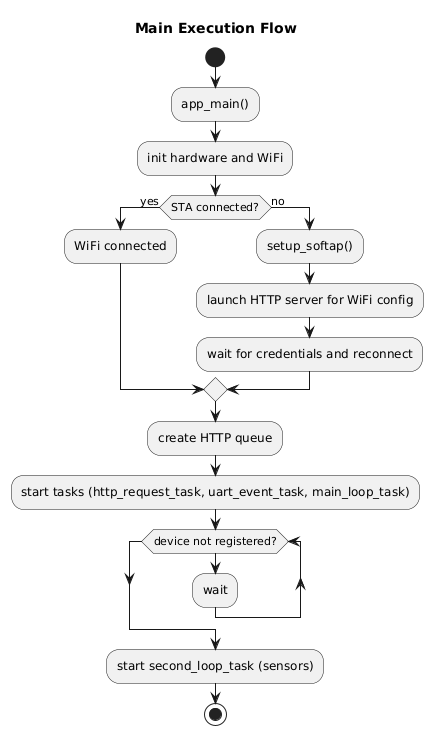

The diagram above was rendered by PlantUML. Its source (embedded in the PNG):
@startuml
' 主要流程：app_main 与初始化
title Main Execution Flow

start
:app_main();
:init hardware and WiFi;
if (STA connected?) then (yes)
  :WiFi connected;
else (no)
  :setup_softap();
  :launch HTTP server for WiFi config;
  :wait for credentials and reconnect;
endif
:create HTTP queue;
:start tasks (http_request_task, uart_event_task, main_loop_task);
while (device not registered?)
  :wait;
endwhile
:start second_loop_task (sensors);
stop
@enduml